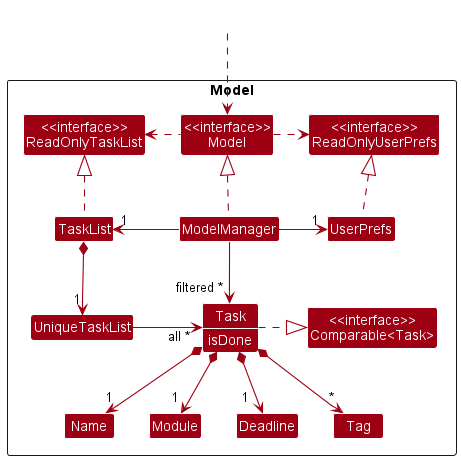

The diagram above was rendered by PlantUML. Its source (embedded in the PNG):
@startuml
!include style.puml
skinparam arrowThickness 1.1
skinparam arrowColor MODEL_COLOR
skinparam classBackgroundColor MODEL_COLOR

' Override `hide members` in style.puml
show members
hide empty members
skinparam genericDisplay old

Package Model <<Rectangle>>{
    Class "<<interface>>\nReadOnlyTaskList" as ReadOnlyTaskList
    Class "<<interface>>\nReadOnlyUserPrefs" as ReadOnlyUserPrefs
    Class "<<interface>>\nModel" as Model
    Class TaskList
    Class ModelManager
    Class UserPrefs
    Class UniqueTaskList
    Class Task {
       isDone
    }

    Class "<<interface>>\nComparable<Task>" as Comparable

    Class Deadline
    Class Name
    Class Module
    Class Tag
}

Class HiddenOutside #FFFFFF
HiddenOutside ..> Model

TaskList .up.|> ReadOnlyTaskList

ModelManager .up.|> Model
Model .right.> ReadOnlyUserPrefs
Model .left.> ReadOnlyTaskList
ModelManager -left-> "1" TaskList
ModelManager -right-> "1" UserPrefs
UserPrefs .up.|> ReadOnlyUserPrefs

TaskList *--> "1" UniqueTaskList

UniqueTaskList -r-> "all ~* " Task : \t

Task ..right|> Comparable : "   "

Task *--> "1" Name
Task *--> "1 " Module
Task *--> "1  " Deadline
Task *--> "*" Tag

Name -[hidden]right-> Module
Module -[hidden]right-> Deadline

ModelManager -->"filtered ~*" Task
@enduml